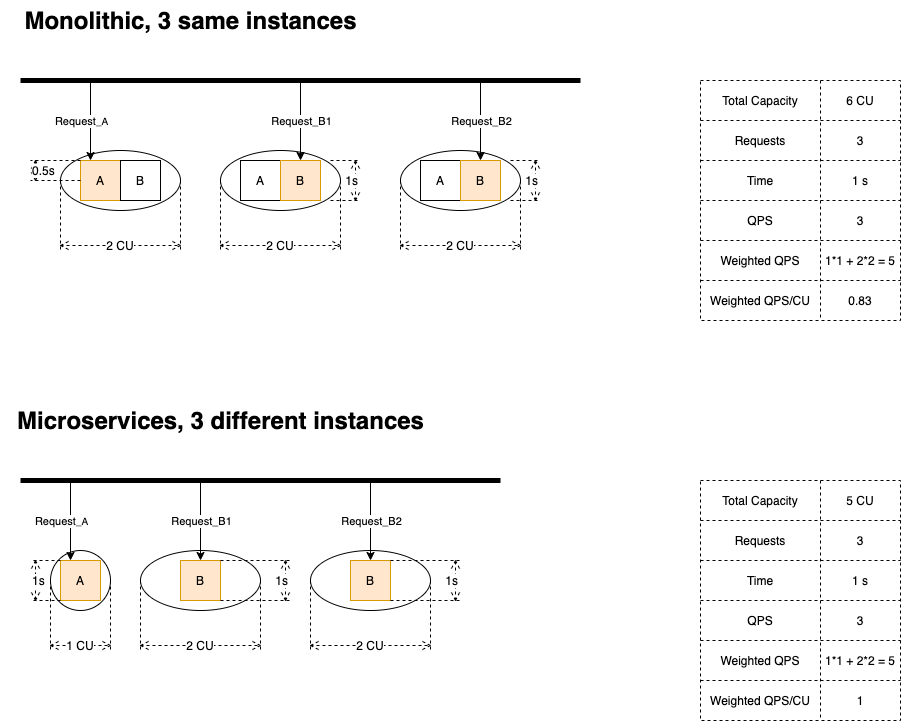

The diagram above was exported from draw.io. Its source (the exported page's mxGraphModel, read from the mxfile embedded in the PNG):
<mxGraphModel dx="1074" dy="680" grid="1" gridSize="10" guides="1" tooltips="1" connect="1" arrows="1" fold="1" page="1" pageScale="1" pageWidth="1169" pageHeight="827" math="0" shadow="0">
  <root>
    <mxCell id="0" />
    <mxCell id="1" parent="0" />
    <mxCell id="8" value="" style="ellipse;whiteSpace=wrap;html=1;verticalAlign=bottom;" parent="1" vertex="1">
      <mxGeometry x="80" y="190" width="120" height="60" as="geometry" />
    </mxCell>
    <mxCell id="4" value="A" style="whiteSpace=wrap;html=1;aspect=fixed;fillColor=#ffe6cc;strokeColor=#d79b00;" parent="1" vertex="1">
      <mxGeometry x="100" y="200" width="40" height="40" as="geometry" />
    </mxCell>
    <mxCell id="5" value="B" style="whiteSpace=wrap;html=1;aspect=fixed;" parent="1" vertex="1">
      <mxGeometry x="140" y="200" width="40" height="40" as="geometry" />
    </mxCell>
    <mxCell id="13" style="edgeStyle=orthogonalEdgeStyle;rounded=0;orthogonalLoop=1;jettySize=auto;html=1;exitX=0.5;exitY=1;exitDx=0;exitDy=0;" parent="1" edge="1">
      <mxGeometry relative="1" as="geometry">
        <mxPoint x="140" y="280" as="sourcePoint" />
        <mxPoint x="140" y="280" as="targetPoint" />
      </mxGeometry>
    </mxCell>
    <mxCell id="14" value="" style="endArrow=none;html=1;strokeWidth=5;" parent="1" edge="1">
      <mxGeometry width="50" height="50" relative="1" as="geometry">
        <mxPoint x="40" y="120" as="sourcePoint" />
        <mxPoint x="600" y="120" as="targetPoint" />
      </mxGeometry>
    </mxCell>
    <mxCell id="15" value="" style="endArrow=classic;html=1;strokeWidth=1;entryX=0.25;entryY=0;entryDx=0;entryDy=0;" parent="1" target="4" edge="1">
      <mxGeometry width="50" height="50" relative="1" as="geometry">
        <mxPoint x="110" y="120" as="sourcePoint" />
        <mxPoint x="150" y="70" as="targetPoint" />
      </mxGeometry>
    </mxCell>
    <mxCell id="17" value="Request&lt;font size=&quot;1&quot;&gt;_A&lt;/font&gt;" style="edgeLabel;html=1;align=center;verticalAlign=middle;resizable=0;points=[];" parent="15" vertex="1" connectable="0">
      <mxGeometry x="-0.1" y="1" relative="1" as="geometry">
        <mxPoint x="-11" y="4" as="offset" />
      </mxGeometry>
    </mxCell>
    <mxCell id="20" value="0.5s" style="shape=dimension;direction=south;whiteSpace=wrap;html=1;align=left;points=[];verticalAlign=middle;labelBackgroundColor=#ffffff;dashed=1;" parent="1" vertex="1">
      <mxGeometry x="50" y="200" width="50" height="20" as="geometry" />
    </mxCell>
    <mxCell id="21" value="" style="shape=table;html=1;whiteSpace=wrap;startSize=0;container=1;collapsible=0;childLayout=tableLayout;dashed=1;verticalAlign=bottom;" parent="1" vertex="1">
      <mxGeometry x="720" y="120" width="200" height="240" as="geometry" />
    </mxCell>
    <mxCell id="22" value="" style="shape=partialRectangle;html=1;whiteSpace=wrap;collapsible=0;dropTarget=0;pointerEvents=0;fillColor=none;top=0;left=0;bottom=0;right=0;points=[[0,0.5],[1,0.5]];portConstraint=eastwest;" parent="21" vertex="1">
      <mxGeometry width="200" height="40" as="geometry" />
    </mxCell>
    <mxCell id="23" value="Total Capacity" style="shape=partialRectangle;html=1;whiteSpace=wrap;connectable=0;fillColor=none;top=0;left=0;bottom=0;right=0;overflow=hidden;" parent="22" vertex="1">
      <mxGeometry width="120" height="40" as="geometry" />
    </mxCell>
    <mxCell id="24" value="6 CU" style="shape=partialRectangle;html=1;whiteSpace=wrap;connectable=0;fillColor=none;top=0;left=0;bottom=0;right=0;overflow=hidden;" parent="22" vertex="1">
      <mxGeometry x="120" width="80" height="40" as="geometry" />
    </mxCell>
    <mxCell id="37" style="shape=partialRectangle;html=1;whiteSpace=wrap;collapsible=0;dropTarget=0;pointerEvents=0;fillColor=none;top=0;left=0;bottom=0;right=0;points=[[0,0.5],[1,0.5]];portConstraint=eastwest;" parent="21" vertex="1">
      <mxGeometry y="40" width="200" height="40" as="geometry" />
    </mxCell>
    <mxCell id="38" value="Requests" style="shape=partialRectangle;html=1;whiteSpace=wrap;connectable=0;fillColor=none;top=0;left=0;bottom=0;right=0;overflow=hidden;" parent="37" vertex="1">
      <mxGeometry width="120" height="40" as="geometry" />
    </mxCell>
    <mxCell id="39" value="3" style="shape=partialRectangle;html=1;whiteSpace=wrap;connectable=0;fillColor=none;top=0;left=0;bottom=0;right=0;overflow=hidden;" parent="37" vertex="1">
      <mxGeometry x="120" width="80" height="40" as="geometry" />
    </mxCell>
    <mxCell id="26" value="" style="shape=partialRectangle;html=1;whiteSpace=wrap;collapsible=0;dropTarget=0;pointerEvents=0;fillColor=none;top=0;left=0;bottom=0;right=0;points=[[0,0.5],[1,0.5]];portConstraint=eastwest;" parent="21" vertex="1">
      <mxGeometry y="80" width="200" height="40" as="geometry" />
    </mxCell>
    <mxCell id="27" value="Time" style="shape=partialRectangle;html=1;whiteSpace=wrap;connectable=0;fillColor=none;top=0;left=0;bottom=0;right=0;overflow=hidden;" parent="26" vertex="1">
      <mxGeometry width="120" height="40" as="geometry" />
    </mxCell>
    <mxCell id="28" value="1 s" style="shape=partialRectangle;html=1;whiteSpace=wrap;connectable=0;fillColor=none;top=0;left=0;bottom=0;right=0;overflow=hidden;" parent="26" vertex="1">
      <mxGeometry x="120" width="80" height="40" as="geometry" />
    </mxCell>
    <mxCell id="30" value="" style="shape=partialRectangle;html=1;whiteSpace=wrap;collapsible=0;dropTarget=0;pointerEvents=0;fillColor=none;top=0;left=0;bottom=0;right=0;points=[[0,0.5],[1,0.5]];portConstraint=eastwest;" parent="21" vertex="1">
      <mxGeometry y="120" width="200" height="40" as="geometry" />
    </mxCell>
    <mxCell id="31" value="QPS" style="shape=partialRectangle;html=1;whiteSpace=wrap;connectable=0;fillColor=none;top=0;left=0;bottom=0;right=0;overflow=hidden;" parent="30" vertex="1">
      <mxGeometry width="120" height="40" as="geometry" />
    </mxCell>
    <mxCell id="32" value="3" style="shape=partialRectangle;html=1;whiteSpace=wrap;connectable=0;fillColor=none;top=0;left=0;bottom=0;right=0;overflow=hidden;" parent="30" vertex="1">
      <mxGeometry x="120" width="80" height="40" as="geometry" />
    </mxCell>
    <mxCell id="183" style="shape=partialRectangle;html=1;whiteSpace=wrap;collapsible=0;dropTarget=0;pointerEvents=0;fillColor=none;top=0;left=0;bottom=0;right=0;points=[[0,0.5],[1,0.5]];portConstraint=eastwest;" parent="21" vertex="1">
      <mxGeometry y="160" width="200" height="40" as="geometry" />
    </mxCell>
    <mxCell id="184" value="&lt;span&gt;Weighted QPS&lt;/span&gt;" style="shape=partialRectangle;html=1;whiteSpace=wrap;connectable=0;fillColor=none;top=0;left=0;bottom=0;right=0;overflow=hidden;" parent="183" vertex="1">
      <mxGeometry width="120" height="40" as="geometry" />
    </mxCell>
    <mxCell id="185" value="1*1 + 2*2 = 5" style="shape=partialRectangle;html=1;whiteSpace=wrap;connectable=0;fillColor=none;top=0;left=0;bottom=0;right=0;overflow=hidden;" parent="183" vertex="1">
      <mxGeometry x="120" width="80" height="40" as="geometry" />
    </mxCell>
    <mxCell id="34" style="shape=partialRectangle;html=1;whiteSpace=wrap;collapsible=0;dropTarget=0;pointerEvents=0;fillColor=none;top=0;left=0;bottom=0;right=0;points=[[0,0.5],[1,0.5]];portConstraint=eastwest;" parent="21" vertex="1">
      <mxGeometry y="200" width="200" height="40" as="geometry" />
    </mxCell>
    <mxCell id="35" value="Weighted QPS/CU" style="shape=partialRectangle;html=1;whiteSpace=wrap;connectable=0;fillColor=none;top=0;left=0;bottom=0;right=0;overflow=hidden;" parent="34" vertex="1">
      <mxGeometry width="120" height="40" as="geometry" />
    </mxCell>
    <mxCell id="36" value="0.83" style="shape=partialRectangle;html=1;whiteSpace=wrap;connectable=0;fillColor=none;top=0;left=0;bottom=0;right=0;overflow=hidden;" parent="34" vertex="1">
      <mxGeometry x="120" width="80" height="40" as="geometry" />
    </mxCell>
    <mxCell id="40" value="Monolithic, 3 same instances" style="text;strokeColor=none;fillColor=none;html=1;fontSize=24;fontStyle=1;verticalAlign=middle;align=center;dashed=1;" parent="1" vertex="1">
      <mxGeometry x="20" y="40" width="380" height="40" as="geometry" />
    </mxCell>
    <mxCell id="54" value="" style="shape=table;html=1;whiteSpace=wrap;startSize=0;container=1;collapsible=0;childLayout=tableLayout;dashed=1;verticalAlign=bottom;" parent="1" vertex="1">
      <mxGeometry x="720" y="520" width="200" height="240" as="geometry" />
    </mxCell>
    <mxCell id="55" value="" style="shape=partialRectangle;html=1;whiteSpace=wrap;collapsible=0;dropTarget=0;pointerEvents=0;fillColor=none;top=0;left=0;bottom=0;right=0;points=[[0,0.5],[1,0.5]];portConstraint=eastwest;" parent="54" vertex="1">
      <mxGeometry width="200" height="40" as="geometry" />
    </mxCell>
    <mxCell id="56" value="Total Capacity" style="shape=partialRectangle;html=1;whiteSpace=wrap;connectable=0;fillColor=none;top=0;left=0;bottom=0;right=0;overflow=hidden;" parent="55" vertex="1">
      <mxGeometry width="120" height="40" as="geometry" />
    </mxCell>
    <mxCell id="57" value="5 CU" style="shape=partialRectangle;html=1;whiteSpace=wrap;connectable=0;fillColor=none;top=0;left=0;bottom=0;right=0;overflow=hidden;" parent="55" vertex="1">
      <mxGeometry x="120" width="80" height="40" as="geometry" />
    </mxCell>
    <mxCell id="58" style="shape=partialRectangle;html=1;whiteSpace=wrap;collapsible=0;dropTarget=0;pointerEvents=0;fillColor=none;top=0;left=0;bottom=0;right=0;points=[[0,0.5],[1,0.5]];portConstraint=eastwest;" parent="54" vertex="1">
      <mxGeometry y="40" width="200" height="40" as="geometry" />
    </mxCell>
    <mxCell id="59" value="Requests" style="shape=partialRectangle;html=1;whiteSpace=wrap;connectable=0;fillColor=none;top=0;left=0;bottom=0;right=0;overflow=hidden;" parent="58" vertex="1">
      <mxGeometry width="120" height="40" as="geometry" />
    </mxCell>
    <mxCell id="60" value="3" style="shape=partialRectangle;html=1;whiteSpace=wrap;connectable=0;fillColor=none;top=0;left=0;bottom=0;right=0;overflow=hidden;" parent="58" vertex="1">
      <mxGeometry x="120" width="80" height="40" as="geometry" />
    </mxCell>
    <mxCell id="61" value="" style="shape=partialRectangle;html=1;whiteSpace=wrap;collapsible=0;dropTarget=0;pointerEvents=0;fillColor=none;top=0;left=0;bottom=0;right=0;points=[[0,0.5],[1,0.5]];portConstraint=eastwest;" parent="54" vertex="1">
      <mxGeometry y="80" width="200" height="40" as="geometry" />
    </mxCell>
    <mxCell id="62" value="Time" style="shape=partialRectangle;html=1;whiteSpace=wrap;connectable=0;fillColor=none;top=0;left=0;bottom=0;right=0;overflow=hidden;" parent="61" vertex="1">
      <mxGeometry width="120" height="40" as="geometry" />
    </mxCell>
    <mxCell id="63" value="1 s" style="shape=partialRectangle;html=1;whiteSpace=wrap;connectable=0;fillColor=none;top=0;left=0;bottom=0;right=0;overflow=hidden;" parent="61" vertex="1">
      <mxGeometry x="120" width="80" height="40" as="geometry" />
    </mxCell>
    <mxCell id="64" value="" style="shape=partialRectangle;html=1;whiteSpace=wrap;collapsible=0;dropTarget=0;pointerEvents=0;fillColor=none;top=0;left=0;bottom=0;right=0;points=[[0,0.5],[1,0.5]];portConstraint=eastwest;" parent="54" vertex="1">
      <mxGeometry y="120" width="200" height="40" as="geometry" />
    </mxCell>
    <mxCell id="65" value="QPS" style="shape=partialRectangle;html=1;whiteSpace=wrap;connectable=0;fillColor=none;top=0;left=0;bottom=0;right=0;overflow=hidden;" parent="64" vertex="1">
      <mxGeometry width="120" height="40" as="geometry" />
    </mxCell>
    <mxCell id="66" value="3" style="shape=partialRectangle;html=1;whiteSpace=wrap;connectable=0;fillColor=none;top=0;left=0;bottom=0;right=0;overflow=hidden;" parent="64" vertex="1">
      <mxGeometry x="120" width="80" height="40" as="geometry" />
    </mxCell>
    <mxCell id="186" style="shape=partialRectangle;html=1;whiteSpace=wrap;collapsible=0;dropTarget=0;pointerEvents=0;fillColor=none;top=0;left=0;bottom=0;right=0;points=[[0,0.5],[1,0.5]];portConstraint=eastwest;" parent="54" vertex="1">
      <mxGeometry y="160" width="200" height="40" as="geometry" />
    </mxCell>
    <mxCell id="187" value="&lt;span&gt;Weighted QPS&lt;/span&gt;" style="shape=partialRectangle;html=1;whiteSpace=wrap;connectable=0;fillColor=none;top=0;left=0;bottom=0;right=0;overflow=hidden;" parent="186" vertex="1">
      <mxGeometry width="120" height="40" as="geometry" />
    </mxCell>
    <mxCell id="188" value="&lt;span&gt;1*1 + 2*2 = 5&lt;/span&gt;" style="shape=partialRectangle;html=1;whiteSpace=wrap;connectable=0;fillColor=none;top=0;left=0;bottom=0;right=0;overflow=hidden;" parent="186" vertex="1">
      <mxGeometry x="120" width="80" height="40" as="geometry" />
    </mxCell>
    <mxCell id="67" style="shape=partialRectangle;html=1;whiteSpace=wrap;collapsible=0;dropTarget=0;pointerEvents=0;fillColor=none;top=0;left=0;bottom=0;right=0;points=[[0,0.5],[1,0.5]];portConstraint=eastwest;" parent="54" vertex="1">
      <mxGeometry y="200" width="200" height="40" as="geometry" />
    </mxCell>
    <mxCell id="68" value="Weighted QPS/CU" style="shape=partialRectangle;html=1;whiteSpace=wrap;connectable=0;fillColor=none;top=0;left=0;bottom=0;right=0;overflow=hidden;" parent="67" vertex="1">
      <mxGeometry width="120" height="40" as="geometry" />
    </mxCell>
    <mxCell id="69" value="1" style="shape=partialRectangle;html=1;whiteSpace=wrap;connectable=0;fillColor=none;top=0;left=0;bottom=0;right=0;overflow=hidden;" parent="67" vertex="1">
      <mxGeometry x="120" width="80" height="40" as="geometry" />
    </mxCell>
    <mxCell id="70" value="Microservices, 3 different instances" style="text;strokeColor=none;fillColor=none;html=1;fontSize=24;fontStyle=1;verticalAlign=middle;align=center;dashed=1;" parent="1" vertex="1">
      <mxGeometry x="160" y="440" width="160" height="40" as="geometry" />
    </mxCell>
    <mxCell id="71" value="2 CU" style="shape=dimension;whiteSpace=wrap;html=1;align=center;points=[];verticalAlign=bottom;spacingBottom=-5;labelBackgroundColor=#ffffff;dashed=1;" parent="1" vertex="1">
      <mxGeometry x="80" y="220" width="120" height="70" as="geometry" />
    </mxCell>
    <mxCell id="84" value="" style="ellipse;whiteSpace=wrap;html=1;verticalAlign=bottom;" parent="1" vertex="1">
      <mxGeometry x="70" y="590" width="60" height="60" as="geometry" />
    </mxCell>
    <mxCell id="85" value="A" style="whiteSpace=wrap;html=1;aspect=fixed;fillColor=#ffe6cc;strokeColor=#d79b00;" parent="1" vertex="1">
      <mxGeometry x="80" y="600" width="40" height="40" as="geometry" />
    </mxCell>
    <mxCell id="87" style="edgeStyle=orthogonalEdgeStyle;rounded=0;orthogonalLoop=1;jettySize=auto;html=1;exitX=0.5;exitY=1;exitDx=0;exitDy=0;" parent="1" edge="1">
      <mxGeometry relative="1" as="geometry">
        <mxPoint x="120" y="680" as="sourcePoint" />
        <mxPoint x="120" y="680" as="targetPoint" />
      </mxGeometry>
    </mxCell>
    <mxCell id="88" value="" style="endArrow=none;html=1;strokeWidth=5;" parent="1" edge="1">
      <mxGeometry width="50" height="50" relative="1" as="geometry">
        <mxPoint x="40" y="520" as="sourcePoint" />
        <mxPoint x="520" y="520" as="targetPoint" />
      </mxGeometry>
    </mxCell>
    <mxCell id="89" value="" style="endArrow=classic;html=1;strokeWidth=1;entryX=0.25;entryY=0;entryDx=0;entryDy=0;" parent="1" target="85" edge="1">
      <mxGeometry width="50" height="50" relative="1" as="geometry">
        <mxPoint x="90" y="520" as="sourcePoint" />
        <mxPoint x="130" y="470" as="targetPoint" />
      </mxGeometry>
    </mxCell>
    <mxCell id="90" value="Request&lt;font size=&quot;1&quot;&gt;_A&lt;/font&gt;" style="edgeLabel;html=1;align=center;verticalAlign=middle;resizable=0;points=[];" parent="89" vertex="1" connectable="0">
      <mxGeometry x="-0.1" y="1" relative="1" as="geometry">
        <mxPoint x="-11" y="4" as="offset" />
      </mxGeometry>
    </mxCell>
    <mxCell id="94" value="1s" style="shape=dimension;direction=south;whiteSpace=wrap;html=1;align=left;points=[];verticalAlign=middle;labelBackgroundColor=#ffffff;dashed=1;" parent="1" vertex="1">
      <mxGeometry x="50" y="600" width="30" height="40" as="geometry" />
    </mxCell>
    <mxCell id="95" value="1 CU" style="shape=dimension;whiteSpace=wrap;html=1;align=center;points=[];verticalAlign=bottom;spacingBottom=-5;labelBackgroundColor=#ffffff;dashed=1;" parent="1" vertex="1">
      <mxGeometry x="70" y="620" width="60" height="70" as="geometry" />
    </mxCell>
    <mxCell id="149" value="" style="ellipse;whiteSpace=wrap;html=1;verticalAlign=bottom;" parent="1" vertex="1">
      <mxGeometry x="240" y="190" width="120" height="60" as="geometry" />
    </mxCell>
    <mxCell id="150" value="A" style="whiteSpace=wrap;html=1;aspect=fixed;" parent="1" vertex="1">
      <mxGeometry x="260" y="200" width="40" height="40" as="geometry" />
    </mxCell>
    <mxCell id="151" value="B" style="whiteSpace=wrap;html=1;aspect=fixed;fillColor=#ffe6cc;strokeColor=#d79b00;" parent="1" vertex="1">
      <mxGeometry x="300" y="200" width="40" height="40" as="geometry" />
    </mxCell>
    <mxCell id="152" style="edgeStyle=orthogonalEdgeStyle;rounded=0;orthogonalLoop=1;jettySize=auto;html=1;exitX=0.5;exitY=1;exitDx=0;exitDy=0;" parent="1" edge="1">
      <mxGeometry relative="1" as="geometry">
        <mxPoint x="300" y="280" as="sourcePoint" />
        <mxPoint x="300" y="280" as="targetPoint" />
      </mxGeometry>
    </mxCell>
    <mxCell id="153" value="1s" style="shape=dimension;direction=north;whiteSpace=wrap;html=1;align=right;points=[];verticalAlign=middle;labelBackgroundColor=#ffffff;dashed=1;" parent="1" vertex="1">
      <mxGeometry x="350" y="200" width="30" height="40" as="geometry" />
    </mxCell>
    <mxCell id="154" value="2 CU" style="shape=dimension;whiteSpace=wrap;html=1;align=center;points=[];verticalAlign=bottom;spacingBottom=-5;labelBackgroundColor=#ffffff;dashed=1;" parent="1" vertex="1">
      <mxGeometry x="240" y="220" width="120" height="70" as="geometry" />
    </mxCell>
    <mxCell id="155" value="" style="endArrow=classic;html=1;strokeWidth=1;entryX=0.5;entryY=0;entryDx=0;entryDy=0;" parent="1" target="151" edge="1">
      <mxGeometry width="50" height="50" relative="1" as="geometry">
        <mxPoint x="320" y="120" as="sourcePoint" />
        <mxPoint x="30" y="190" as="targetPoint" />
      </mxGeometry>
    </mxCell>
    <mxCell id="156" value="Request_B1" style="edgeLabel;html=1;align=center;verticalAlign=middle;resizable=0;points=[];" parent="155" vertex="1" connectable="0">
      <mxGeometry relative="1" as="geometry">
        <mxPoint as="offset" />
      </mxGeometry>
    </mxCell>
    <mxCell id="157" value="" style="ellipse;whiteSpace=wrap;html=1;verticalAlign=bottom;" parent="1" vertex="1">
      <mxGeometry x="420" y="190" width="120" height="60" as="geometry" />
    </mxCell>
    <mxCell id="158" value="A" style="whiteSpace=wrap;html=1;aspect=fixed;" parent="1" vertex="1">
      <mxGeometry x="440" y="200" width="40" height="40" as="geometry" />
    </mxCell>
    <mxCell id="159" value="B" style="whiteSpace=wrap;html=1;aspect=fixed;fillColor=#ffe6cc;strokeColor=#d79b00;" parent="1" vertex="1">
      <mxGeometry x="480" y="200" width="40" height="40" as="geometry" />
    </mxCell>
    <mxCell id="160" style="edgeStyle=orthogonalEdgeStyle;rounded=0;orthogonalLoop=1;jettySize=auto;html=1;exitX=0.5;exitY=1;exitDx=0;exitDy=0;" parent="1" edge="1">
      <mxGeometry relative="1" as="geometry">
        <mxPoint x="480" y="280" as="sourcePoint" />
        <mxPoint x="480" y="280" as="targetPoint" />
      </mxGeometry>
    </mxCell>
    <mxCell id="161" value="1s" style="shape=dimension;direction=north;whiteSpace=wrap;html=1;align=right;points=[];verticalAlign=middle;labelBackgroundColor=#ffffff;dashed=1;" parent="1" vertex="1">
      <mxGeometry x="530" y="200" width="30" height="40" as="geometry" />
    </mxCell>
    <mxCell id="162" value="2 CU" style="shape=dimension;whiteSpace=wrap;html=1;align=center;points=[];verticalAlign=bottom;spacingBottom=-5;labelBackgroundColor=#ffffff;dashed=1;" parent="1" vertex="1">
      <mxGeometry x="420" y="220" width="120" height="70" as="geometry" />
    </mxCell>
    <mxCell id="163" value="" style="endArrow=classic;html=1;strokeWidth=1;entryX=0.5;entryY=0;entryDx=0;entryDy=0;" parent="1" target="159" edge="1">
      <mxGeometry width="50" height="50" relative="1" as="geometry">
        <mxPoint x="500" y="120" as="sourcePoint" />
        <mxPoint x="210" y="190" as="targetPoint" />
      </mxGeometry>
    </mxCell>
    <mxCell id="164" value="Request_B2" style="edgeLabel;html=1;align=center;verticalAlign=middle;resizable=0;points=[];" parent="163" vertex="1" connectable="0">
      <mxGeometry relative="1" as="geometry">
        <mxPoint as="offset" />
      </mxGeometry>
    </mxCell>
    <mxCell id="165" value="" style="ellipse;whiteSpace=wrap;html=1;verticalAlign=bottom;" parent="1" vertex="1">
      <mxGeometry x="160" y="590" width="120" height="60" as="geometry" />
    </mxCell>
    <mxCell id="166" value="B" style="whiteSpace=wrap;html=1;aspect=fixed;fillColor=#ffe6cc;strokeColor=#d79b00;" parent="1" vertex="1">
      <mxGeometry x="200" y="600" width="40" height="40" as="geometry" />
    </mxCell>
    <mxCell id="167" value="" style="endArrow=classic;html=1;strokeWidth=1;entryX=0.5;entryY=0;entryDx=0;entryDy=0;" parent="1" target="166" edge="1">
      <mxGeometry width="50" height="50" relative="1" as="geometry">
        <mxPoint x="220" y="520" as="sourcePoint" />
        <mxPoint x="-75.5" y="600" as="targetPoint" />
      </mxGeometry>
    </mxCell>
    <mxCell id="168" value="Request_B1" style="edgeLabel;html=1;align=center;verticalAlign=middle;resizable=0;points=[];" parent="167" vertex="1" connectable="0">
      <mxGeometry x="-0.3" y="-1" relative="1" as="geometry">
        <mxPoint x="1" y="12" as="offset" />
      </mxGeometry>
    </mxCell>
    <mxCell id="169" value="2 CU" style="shape=dimension;whiteSpace=wrap;html=1;align=center;points=[];verticalAlign=bottom;spacingBottom=-5;labelBackgroundColor=#ffffff;dashed=1;" parent="1" vertex="1">
      <mxGeometry x="160" y="620" width="120" height="70" as="geometry" />
    </mxCell>
    <mxCell id="170" value="1s" style="shape=dimension;direction=north;whiteSpace=wrap;html=1;align=right;points=[];verticalAlign=middle;labelBackgroundColor=#ffffff;dashed=1;" parent="1" vertex="1">
      <mxGeometry x="240" y="600" width="70" height="40" as="geometry" />
    </mxCell>
    <mxCell id="177" value="" style="ellipse;whiteSpace=wrap;html=1;verticalAlign=bottom;" parent="1" vertex="1">
      <mxGeometry x="330" y="590" width="120" height="60" as="geometry" />
    </mxCell>
    <mxCell id="178" value="B" style="whiteSpace=wrap;html=1;aspect=fixed;fillColor=#ffe6cc;strokeColor=#d79b00;" parent="1" vertex="1">
      <mxGeometry x="370" y="600" width="40" height="40" as="geometry" />
    </mxCell>
    <mxCell id="179" value="" style="endArrow=classic;html=1;strokeWidth=1;entryX=0.5;entryY=0;entryDx=0;entryDy=0;" parent="1" target="178" edge="1">
      <mxGeometry width="50" height="50" relative="1" as="geometry">
        <mxPoint x="390" y="520" as="sourcePoint" />
        <mxPoint x="94.5" y="600" as="targetPoint" />
      </mxGeometry>
    </mxCell>
    <mxCell id="180" value="Request_B2" style="edgeLabel;html=1;align=center;verticalAlign=middle;resizable=0;points=[];" parent="179" vertex="1" connectable="0">
      <mxGeometry x="-0.3" y="-1" relative="1" as="geometry">
        <mxPoint x="1" y="12" as="offset" />
      </mxGeometry>
    </mxCell>
    <mxCell id="181" value="2 CU" style="shape=dimension;whiteSpace=wrap;html=1;align=center;points=[];verticalAlign=bottom;spacingBottom=-5;labelBackgroundColor=#ffffff;dashed=1;" parent="1" vertex="1">
      <mxGeometry x="330" y="620" width="120" height="70" as="geometry" />
    </mxCell>
    <mxCell id="182" value="1s" style="shape=dimension;direction=north;whiteSpace=wrap;html=1;align=right;points=[];verticalAlign=middle;labelBackgroundColor=#ffffff;dashed=1;" parent="1" vertex="1">
      <mxGeometry x="410" y="600" width="70" height="40" as="geometry" />
    </mxCell>
  </root>
</mxGraphModel>